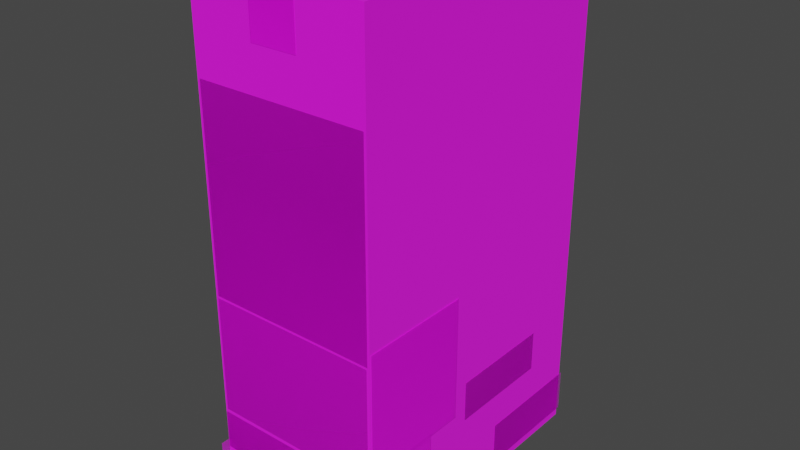 # Source: SM_3D_KotakSusu_Good.blend  (saved by Blender 3.6.11; exported with 4.5.12 LTS)
import bpy
from mathutils import Matrix  # noqa: F401  (used for matrix-valued properties, if any)

bpy.ops.wm.read_factory_settings(use_empty=True)
scene = bpy.context.scene
scene.name = 'Scene'

# ---- collections
col_collection = bpy.data.collections.new('Collection'); scene.collection.children.link(col_collection)
col_vanila_behind = bpy.data.collections.new('Vanila Behind'); scene.collection.children.link(col_vanila_behind)
col_vanila_nutrition = bpy.data.collections.new('Vanila Nutrition '); scene.collection.children.link(col_vanila_nutrition)
col_vanila_komposisi = bpy.data.collections.new('Vanila Komposisi'); scene.collection.children.link(col_vanila_komposisi)
col_vanila_front = bpy.data.collections.new('Vanila Front'); scene.collection.children.link(col_vanila_front)
col_all_up = bpy.data.collections.new('All Up'); scene.collection.children.link(col_all_up)
col_cokelat_front = bpy.data.collections.new('Cokelat Front'); scene.collection.children.link(col_cokelat_front)
col_cokelat_natrium = bpy.data.collections.new('Cokelat Natrium'); scene.collection.children.link(col_cokelat_natrium)
col_cokelat_behind = bpy.data.collections.new('Cokelat Behind'); scene.collection.children.link(col_cokelat_behind)
col_cokelat_komposisi = bpy.data.collections.new('Cokelat Komposisi'); scene.collection.children.link(col_cokelat_komposisi)
col_stroberi_front = bpy.data.collections.new('Stroberi Front'); scene.collection.children.link(col_stroberi_front)
col_stroberi_nutrition = bpy.data.collections.new('Stroberi Nutrition'); scene.collection.children.link(col_stroberi_nutrition)
col_stroberi_behind = bpy.data.collections.new('Stroberi Behind'); scene.collection.children.link(col_stroberi_behind)
col_stroberi_komposisi = bpy.data.collections.new('Stroberi Komposisi'); scene.collection.children.link(col_stroberi_komposisi)

# ---- images (referenced by path relative to the original .blend; pixels are not part of the script)
import os
ASSET_DIR = os.environ.get("B2B_ASSET_DIR", "")  # directory of the original .blend (textures are referenced by path, not embedded)
HERE = os.path.dirname(os.path.abspath(__file__))  # packed textures are extracted next to this script under _unpacked/

def load_image(name, relpath, width, height, colorspace="sRGB"):
    """Load a texture the original file referenced (path relative to the .blend, or extracted next to this script)."""
    p = next((c for c in (os.path.join(HERE, relpath), os.path.join(ASSET_DIR, relpath)) if relpath and os.path.exists(c)), "")
    if p:
        img = bpy.data.images.load(p, check_existing=True)
        img.name = name
    else:  # same state as the original file: an image datablock whose file is absent (Cycles renders it pink)
        img = bpy.data.images.new(name, width, height)
        img.source = "FILE"
        img.filepath = "//" + (relpath or name)
    img.colorspace_settings.name = colorspace
    return img
img_t_3d_basestroberiall_kids_png = load_image('T_3D_BaseStroberiAll_Kids.png', 'T_3D_BaseStroberiAll_Kids.png', 1024, 1024, 'sRGB')
img_t_3d_frontandback_png = load_image('T_3D_FrontAndBack.png', 'T_3D_FrontAndBack.png', 1024, 1024, 'sRGB')
img_t_3d_nutritionsfacts_right_png = load_image('T_3D_NutritionsFacts_Right.png', 'T_3D_NutritionsFacts_Right.png', 1024, 1024, 'sRGB')
img_t_3d_komposisi_left_png = load_image('T_3D_Komposisi_Left.png', 'T_3D_Komposisi_Left.png', 1024, 1024, 'sRGB')
img_t_3d_upside_png = load_image('T_3D_UpSide.png', 'T_3D_UpSide.png', 1024, 1024, 'sRGB')

# ---- materials (node trees are filled in below, after node groups)
mat_vanila_115_ml = bpy.data.materials.new('Vanila 115 ml')
mat_vanila_115_ml.use_transparent_shadow = False
mat_t_3d_frontandback = bpy.data.materials.new('T_3D_FrontAndBack')
mat_t_3d_frontandback.surface_render_method = 'BLENDED'
mat_t_3d_frontandback.blend_method = 'BLEND'
mat_t_3d_nutritionsfacts_right = bpy.data.materials.new('T_3D_NutritionsFacts_Right')
mat_t_3d_nutritionsfacts_right.surface_render_method = 'BLENDED'
mat_t_3d_nutritionsfacts_right.blend_method = 'BLEND'
mat_logo_recycle_good = bpy.data.materials.new('Logo Recycle Good')
mat_logo_recycle_good.surface_render_method = 'BLENDED'
mat_logo_recycle_good.blend_method = 'BLEND'
mat_vanila_barcode_good = bpy.data.materials.new('Vanila Barcode Good')
mat_vanila_barcode_good.surface_render_method = 'BLENDED'
mat_vanila_barcode_good.blend_method = 'BLEND'
mat_vanila_komposisi_all_good = bpy.data.materials.new('Vanila Komposisi All Good')
mat_vanila_komposisi_all_good.surface_render_method = 'BLENDED'
mat_vanila_komposisi_all_good.blend_method = 'BLEND'
mat_vanila_layanan_konsumen_good = bpy.data.materials.new('Vanila Layanan Konsumen Good')
mat_vanila_layanan_konsumen_good.surface_render_method = 'BLENDED'
mat_vanila_layanan_konsumen_good.blend_method = 'BLEND'
mat_t_3d_upside = bpy.data.materials.new('T_3D_UpSide')
mat_t_3d_upside.surface_render_method = 'BLENDED'
mat_t_3d_upside.blend_method = 'BLEND'

# ---- material node trees
mat_vanila_115_ml.use_nodes = True; mat_vanila_115_ml.node_tree.nodes.clear()
_N = mat_vanila_115_ml.node_tree.nodes; _L = mat_vanila_115_ml.node_tree.links
n0 = _N.new('ShaderNodeBsdfPrincipled'); n0.name = 'Principled BSDF'; n0.location = (10, 300)
n0.inputs[2].default_value = 1.0
n0.inputs[3].default_value = 1.45
n0.inputs[27].default_value = (0.0, 0.0, 0.0, 1.0)
n1 = _N.new('ShaderNodeOutputMaterial'); n1.name = 'Material Output'; n1.location = (300, 300)
n2 = _N.new('ShaderNodeTexImage'); n2.name = 'Image Texture'; n2.location = (-414, 221)
n2.image = img_t_3d_basestroberiall_kids_png
_L.new(n0.outputs[0], n1.inputs[0])
_L.new(n2.outputs[0], n0.inputs[0])
n1.is_active_output = True
mat_t_3d_frontandback.use_nodes = True; mat_t_3d_frontandback.node_tree.nodes.clear()
_N = mat_t_3d_frontandback.node_tree.nodes; _L = mat_t_3d_frontandback.node_tree.links
n0 = _N.new('ShaderNodeOutputMaterial'); n0.name = 'Material Output'; n0.location = (300, 300)
n1 = _N.new('ShaderNodeTexImage'); n1.name = 'Image Texture'; n1.location = (-200, 300)
n1.image = img_t_3d_frontandback_png
n1.extension = 'CLIP'
n2 = _N.new('ShaderNodeBsdfPrincipled'); n2.name = 'Principled BSDF'; n2.location = (0, 300)
n2.distribution = 'GGX'
n2.subsurface_method = 'RANDOM_WALK_SKIN'
n2.inputs[3].default_value = 1.45
n2.inputs[27].default_value = (0.0, 0.0, 0.0, 1.0)
n2.inputs[28].default_value = 1.0
_L.new(n1.outputs[0], n2.inputs[0])
_L.new(n1.outputs[1], n2.inputs[4])
_L.new(n2.outputs[0], n0.inputs[0])
n0.is_active_output = True
mat_t_3d_nutritionsfacts_right.use_nodes = True; mat_t_3d_nutritionsfacts_right.node_tree.nodes.clear()
_N = mat_t_3d_nutritionsfacts_right.node_tree.nodes; _L = mat_t_3d_nutritionsfacts_right.node_tree.links
n0 = _N.new('ShaderNodeOutputMaterial'); n0.name = 'Material Output'; n0.location = (190, 228)
n1 = _N.new('ShaderNodeBsdfPrincipled'); n1.name = 'Principled BSDF'; n1.location = (-110, 228)
n1.distribution = 'GGX'
n1.subsurface_method = 'RANDOM_WALK_SKIN'
n1.inputs[3].default_value = 1.45
n1.inputs[27].default_value = (0.0, 0.0, 0.0, 1.0)
n1.inputs[28].default_value = 1.0
n2 = _N.new('ShaderNodeTexImage'); n2.name = 'Image Texture'; n2.location = (-481, 194)
n2.image = img_t_3d_nutritionsfacts_right_png
n2.extension = 'CLIP'
_L.new(n2.outputs[0], n1.inputs[0])
_L.new(n2.outputs[1], n1.inputs[4])
_L.new(n1.outputs[0], n0.inputs[0])
n0.is_active_output = True
mat_logo_recycle_good.use_nodes = True; mat_logo_recycle_good.node_tree.nodes.clear()
_N = mat_logo_recycle_good.node_tree.nodes; _L = mat_logo_recycle_good.node_tree.links
n0 = _N.new('ShaderNodeOutputMaterial'); n0.name = 'Material Output'; n0.location = (300, 300)
n1 = _N.new('ShaderNodeBsdfPrincipled'); n1.name = 'Principled BSDF'; n1.location = (0, 300)
n1.distribution = 'GGX'
n1.subsurface_method = 'RANDOM_WALK_SKIN'
n1.inputs[3].default_value = 1.45
n1.inputs[27].default_value = (0.0, 0.0, 0.0, 1.0)
n1.inputs[28].default_value = 1.0
n2 = _N.new('ShaderNodeTexImage'); n2.name = 'Image Texture'; n2.location = (-352, 188)
n2.image = img_t_3d_komposisi_left_png
n2.extension = 'CLIP'
_L.new(n2.outputs[0], n1.inputs[0])
_L.new(n2.outputs[1], n1.inputs[4])
_L.new(n1.outputs[0], n0.inputs[0])
n0.is_active_output = True
mat_vanila_barcode_good.use_nodes = True; mat_vanila_barcode_good.node_tree.nodes.clear()
_N = mat_vanila_barcode_good.node_tree.nodes; _L = mat_vanila_barcode_good.node_tree.links
n0 = _N.new('ShaderNodeOutputMaterial'); n0.name = 'Material Output'; n0.location = (298, 289)
n1 = _N.new('ShaderNodeBsdfPrincipled'); n1.name = 'Principled BSDF'; n1.location = (-2, 289)
n1.distribution = 'GGX'
n1.subsurface_method = 'RANDOM_WALK_SKIN'
n1.inputs[3].default_value = 1.45
n1.inputs[27].default_value = (0.0, 0.0, 0.0, 1.0)
n1.inputs[28].default_value = 1.0
n2 = _N.new('ShaderNodeTexImage'); n2.name = 'Image Texture'; n2.location = (-464, 181)
n2.image = img_t_3d_komposisi_left_png
n2.extension = 'CLIP'
_L.new(n2.outputs[0], n1.inputs[0])
_L.new(n2.outputs[1], n1.inputs[4])
_L.new(n1.outputs[0], n0.inputs[0])
n0.is_active_output = True
mat_vanila_komposisi_all_good.use_nodes = True; mat_vanila_komposisi_all_good.node_tree.nodes.clear()
_N = mat_vanila_komposisi_all_good.node_tree.nodes; _L = mat_vanila_komposisi_all_good.node_tree.links
n0 = _N.new('ShaderNodeOutputMaterial'); n0.name = 'Material Output'; n0.location = (300, 300)
n1 = _N.new('ShaderNodeBsdfPrincipled'); n1.name = 'Principled BSDF'; n1.location = (0, 300)
n1.distribution = 'GGX'
n1.subsurface_method = 'RANDOM_WALK_SKIN'
n1.inputs[3].default_value = 1.45
n1.inputs[27].default_value = (0.0, 0.0, 0.0, 1.0)
n1.inputs[28].default_value = 1.0
n2 = _N.new('ShaderNodeTexImage'); n2.name = 'Image Texture'; n2.location = (-420, 162)
n2.image = img_t_3d_komposisi_left_png
n2.extension = 'CLIP'
_L.new(n2.outputs[0], n1.inputs[0])
_L.new(n2.outputs[1], n1.inputs[4])
_L.new(n1.outputs[0], n0.inputs[0])
n0.is_active_output = True
mat_vanila_layanan_konsumen_good.use_nodes = True; mat_vanila_layanan_konsumen_good.node_tree.nodes.clear()
_N = mat_vanila_layanan_konsumen_good.node_tree.nodes; _L = mat_vanila_layanan_konsumen_good.node_tree.links
n0 = _N.new('ShaderNodeOutputMaterial'); n0.name = 'Material Output'; n0.location = (300, 300)
n1 = _N.new('ShaderNodeBsdfPrincipled'); n1.name = 'Principled BSDF'; n1.location = (0, 300)
n1.distribution = 'GGX'
n1.subsurface_method = 'RANDOM_WALK_SKIN'
n1.inputs[3].default_value = 1.45
n1.inputs[27].default_value = (0.0, 0.0, 0.0, 1.0)
n1.inputs[28].default_value = 1.0
n2 = _N.new('ShaderNodeTexImage'); n2.name = 'Image Texture'; n2.location = (-337, 197)
n2.image = img_t_3d_komposisi_left_png
n2.extension = 'CLIP'
_L.new(n2.outputs[0], n1.inputs[0])
_L.new(n2.outputs[1], n1.inputs[4])
_L.new(n1.outputs[0], n0.inputs[0])
n0.is_active_output = True
mat_t_3d_upside.use_nodes = True; mat_t_3d_upside.node_tree.nodes.clear()
_N = mat_t_3d_upside.node_tree.nodes; _L = mat_t_3d_upside.node_tree.links
n0 = _N.new('ShaderNodeOutputMaterial'); n0.name = 'Material Output'; n0.location = (300, 300)
n1 = _N.new('ShaderNodeTexImage'); n1.name = 'Image Texture'; n1.location = (-200, 300)
n1.image = img_t_3d_upside_png
n1.extension = 'CLIP'
n2 = _N.new('ShaderNodeBsdfPrincipled'); n2.name = 'Principled BSDF'; n2.location = (0, 300)
n2.distribution = 'GGX'
n2.subsurface_method = 'RANDOM_WALK_SKIN'
n2.inputs[3].default_value = 1.45
n2.inputs[27].default_value = (0.0, 0.0, 0.0, 1.0)
n2.inputs[28].default_value = 1.0
_L.new(n1.outputs[0], n2.inputs[0])
_L.new(n1.outputs[1], n2.inputs[4])
_L.new(n2.outputs[0], n0.inputs[0])
n0.is_active_output = True

# ---- world
world_world = bpy.data.worlds.new('World'); scene.world = world_world
world_world.use_nodes = True; world_world.node_tree.nodes.clear()
_N = world_world.node_tree.nodes; _L = world_world.node_tree.links
n0 = _N.new('ShaderNodeOutputWorld'); n0.name = 'World Output'; n0.location = (300, 300)
n1 = _N.new('ShaderNodeBackground'); n1.name = 'Background'; n1.location = (10, 300)
n1.inputs[0].default_value = (0.05088, 0.05088, 0.05088, 1.0)
_L.new(n1.outputs[0], n0.inputs[0])
n0.is_active_output = True
world_world.color = (0.05088, 0.05088, 0.05088)
world_world.use_sun_shadow = False
world_world.sun_shadow_jitter_overblur = 0.0

# ---- meshes
me_susu_115ml = bpy.data.meshes.new('Susu 115ml')
me_susu_115ml.from_pydata([(1.0, 1.0, 1.0), (1.0, 1.0, -1.0), (1.0, -1.0, 1.0), (1.0, -1.0, -1.0), (-1.0, 1.0, 1.0), (-1.0, 1.0, -1.0), (-1.0, -1.0, 1.0), (-1.0, -1.0, -1.0)], [], [(0, 4, 6, 2), (3, 2, 6, 7), (7, 6, 4, 5), (5, 1, 3, 7), (1, 0, 2, 3), (5, 4, 0, 1)])
_uv = me_susu_115ml.uv_layers.new(name='UVMap')
_uv.uv.foreach_set('vector', [0.9339, 0.6152, 0.9343, 0.853, 0.7795, 0.853, 0.779, 0.6152, 0.7124, 0.1325, 0.7125, 0.8519, 0.616, 0.8529, 0.616, 0.1312, 0.3853, 0.133, 0.3853, 0.8578, 0.2307, 0.8584, 0.2302, 0.1334, 0.9343, 0.134, 0.9343, 0.3745, 0.7798, 0.373, 0.7798, 0.1325, 0.163, 0.1333, 0.1627, 0.8544, 0.008048, 0.8553, 0.00865, 0.1327, 0.5486, 0.1288, 0.5486, 0.8518, 0.452, 0.8512, 0.4522, 0.1289])
me_susu_115ml.materials.append(mat_vanila_115_ml)
me_susu_115ml.use_mirror_vertex_groups = False
me_susu_115ml.update()
me_t_3d_frontandback_003 = bpy.data.meshes.new('T_3D_FrontAndBack.003')
me_t_3d_frontandback_003.from_pydata([(-1.508, -0.904, 1.558e-08), (0.4263, -0.904, 7.006e-09), (-1.508, 1.132, -2.971e-08), (0.4263, 1.132, -3.828e-08)], [], [(0, 1, 3, 2)])
_uv = me_t_3d_frontandback_003.uv_layers.new(name='UVMap')
_uv.uv.foreach_set('vector', [0.03319, 0.1254, 0.1136, 0.1254, 0.1136, 0.3537, 0.03319, 0.3537])
me_t_3d_frontandback_003.materials.append(mat_t_3d_frontandback)
me_t_3d_frontandback_003.update()
me_t_3d_frontandback_001 = bpy.data.meshes.new('T_3D_FrontAndBack.001')
me_t_3d_frontandback_001.from_pydata([(-1.333, -0.5, 0.0), (1.333, -0.5, 0.0), (-1.333, 0.5, 0.0), (1.333, 0.5, 0.0)], [], [(0, 1, 3, 2)])
_uv = me_t_3d_frontandback_001.uv_layers.new(name='UVMap')
_uv.uv.foreach_set('vector', [0.7923, 0.7715, 0.9521, 0.7715, 0.9521, 0.9224, 0.7923, 0.9224])
me_t_3d_frontandback_001.materials.append(mat_t_3d_frontandback)
me_t_3d_frontandback_001.update()
me_t_3d_frontandback_002 = bpy.data.meshes.new('T_3D_FrontAndBack.002')
me_t_3d_frontandback_002.from_pydata([(-1.333, -0.5, 0.0), (1.333, -0.5, 0.0), (-1.333, 0.5, 0.0), (1.333, 0.5, 0.0)], [], [(0, 1, 3, 2)])
_uv = me_t_3d_frontandback_002.uv_layers.new(name='UVMap')
_uv.uv.foreach_set('vector', [0.7888, 0.5993, 0.9486, 0.5993, 0.9486, 0.7501, 0.7888, 0.7501])
me_t_3d_frontandback_002.materials.append(mat_t_3d_frontandback)
me_t_3d_frontandback_002.update()
me_t_3d_frontandback_004 = bpy.data.meshes.new('T_3D_FrontAndBack.004')
me_t_3d_frontandback_004.from_pydata([(-1.841, -1.286, 1.595e-07), (0.6091, -1.286, 1.722e-07), (-1.841, 1.152, 7.578e-08), (0.6091, 1.152, 8.841e-08)], [], [(0, 1, 3, 2)])
_uv = me_t_3d_frontandback_004.uv_layers.new(name='UVMap')
_uv.uv.foreach_set('vector', [0.3029, 0.1328, 0.3811, 0.1375, 0.3807, 0.3462, 0.3025, 0.3416])
me_t_3d_frontandback_004.materials.append(mat_t_3d_frontandback)
me_t_3d_frontandback_004.update()
me_t_3d_nutritionsfacts_right = bpy.data.meshes.new('T_3D_NutritionsFacts_Right')
me_t_3d_nutritionsfacts_right.from_pydata([(-1.409, -0.5972, -9.003e-10), (1.274, -0.5972, 1.575e-09), (-1.409, 0.4984, -1.097e-08), (1.274, 0.4984, -8.497e-09)], [], [(0, 1, 3, 2)])
_uv = me_t_3d_nutritionsfacts_right.uv_layers.new(name='UVMap')
_uv.uv.foreach_set('vector', [0.09555, 0.1295, 0.2207, 0.1295, 0.2207, 0.8635, 0.09555, 0.8635])
me_t_3d_nutritionsfacts_right.materials.append(mat_t_3d_nutritionsfacts_right)
me_t_3d_nutritionsfacts_right.update()
me_logo_recycle_good = bpy.data.meshes.new('Logo Recycle Good')
me_logo_recycle_good.from_pydata([(-0.5109, -0.5, 0.0), (0.5109, -0.5, 0.0), (-0.5109, 0.5, 0.0), (0.5109, 0.5, 0.0)], [], [(0, 1, 3, 2)])
_uv = me_logo_recycle_good.uv_layers.new(name='UVMap')
_uv.uv.foreach_set('vector', [0.3938, 0.01101, 0.4927, 0.01101, 0.4927, 0.2482, 0.3938, 0.2482])
me_logo_recycle_good.materials.append(mat_logo_recycle_good)
me_logo_recycle_good.update()
me_vanila_barcode_good = bpy.data.meshes.new('Vanila Barcode Good')
me_vanila_barcode_good.from_pydata([(-1.043, -0.5212, 9.248e-10), (1.067, -0.5212, 9.248e-10), (-1.043, 0.4788, 9.248e-10), (1.067, 0.4788, 9.248e-10)], [], [(0, 1, 3, 2)])
_uv = me_vanila_barcode_good.uv_layers.new(name='UVMap')
_uv.uv.foreach_set('vector', [0.8638, 0.4023, 0.9786, 0.4023, 0.9786, 0.5435, 0.8638, 0.5435])
me_vanila_barcode_good.materials.append(mat_vanila_barcode_good)
me_vanila_barcode_good.update()
me_vanila_komposisi_all_good = bpy.data.meshes.new('Vanila Komposisi All Good')
me_vanila_komposisi_all_good.from_pydata([(-0.4248, -0.4924, -3.315e-10), (0.4337, -0.4924, -3.315e-10), (-0.4248, 0.5, 0.0), (0.4337, 0.5, 0.0)], [], [(0, 1, 3, 2)])
_uv = me_vanila_komposisi_all_good.uv_layers.new(name='UVMap')
_uv.uv.foreach_set('vector', [0.005611, 0.2702, 0.1222, 0.2702, 0.1222, 0.6298, 0.005611, 0.6298])
me_vanila_komposisi_all_good.materials.append(mat_vanila_komposisi_all_good)
me_vanila_komposisi_all_good.update()
me_vanila_layanan_konsumen_good = bpy.data.meshes.new('Vanila Layanan Konsumen Good')
me_vanila_layanan_konsumen_good.from_pydata([(-0.7061, -0.4756, -1.067e-09), (0.7096, -0.4756, -1.067e-09), (-0.7061, 0.5, 0.0), (0.7096, 0.5, 0.0)], [], [(0, 1, 3, 2)])
_uv = me_vanila_layanan_konsumen_good.uv_layers.new(name='UVMap')
_uv.uv.foreach_set('vector', [0.8637, 0.7732, 0.9782, 0.7732, 0.9782, 0.9842, 0.8637, 0.9842])
me_vanila_layanan_konsumen_good.materials.append(mat_vanila_layanan_konsumen_good)
me_vanila_layanan_konsumen_good.update()
me_t_3d_frontandback = bpy.data.meshes.new('T_3D_FrontAndBack')
me_t_3d_frontandback.from_pydata([(-1.333, -0.5, 0.0), (1.333, -0.5, 0.0), (-1.333, 0.5, 0.0), (1.333, 0.5, 0.0)], [], [(0, 1, 3, 2)])
_uv = me_t_3d_frontandback.uv_layers.new(name='UVMap')
_uv.uv.foreach_set('vector', [0.328, 0.7118, 0.4901, 0.7118, 0.4901, 0.8739, 0.328, 0.8739])
me_t_3d_frontandback.materials.append(mat_t_3d_frontandback)
me_t_3d_frontandback.update()
me_t_3d_frontandback_005 = bpy.data.meshes.new('T_3D_FrontAndBack.005')
me_t_3d_frontandback_005.from_pydata([(-1.333, -0.5, 0.0), (1.333, -0.5, 0.0), (-1.333, 0.5, 0.0), (1.333, 0.5, 0.0)], [], [(0, 1, 3, 2)])
_uv = me_t_3d_frontandback_005.uv_layers.new(name='UVMap')
_uv.uv.foreach_set('vector', [0.3253, 0.5508, 0.4874, 0.5508, 0.4874, 0.7129, 0.3253, 0.7129])
me_t_3d_frontandback_005.materials.append(mat_t_3d_frontandback)
me_t_3d_frontandback_005.update()
me_t_3d_frontandback_006 = bpy.data.meshes.new('T_3D_FrontAndBack.006')
me_t_3d_frontandback_006.from_pydata([(-0.6352, -1.045, -2.887e-08), (0.6352, -1.045, 7.655e-08), (-0.6352, 1.045, -7.655e-08), (0.6352, 1.045, 2.887e-08)], [], [(0, 1, 3, 2)])
_uv = me_t_3d_frontandback_006.uv_layers.new(name='UVMap')
_uv.uv.foreach_set('vector', [0.05225, 0.1336, 0.09907, 0.1336, 0.09907, 0.3396, 0.05225, 0.3396])
me_t_3d_frontandback_006.materials.append(mat_t_3d_frontandback)
me_t_3d_frontandback_006.update()
me_t_3d_frontandback_007 = bpy.data.meshes.new('T_3D_FrontAndBack.007')
me_t_3d_frontandback_007.from_pydata([(-1.291, -1.419, 3.7e-08), (1.291, -1.419, 4.333e-08), (-1.291, 1.419, -4.333e-08), (1.291, 1.419, -3.7e-08)], [], [(0, 1, 3, 2)])
_uv = me_t_3d_frontandback_007.uv_layers.new(name='UVMap')
_uv.uv.foreach_set('vector', [0.2987, 0.1158, 0.3845, 0.1158, 0.3845, 0.369, 0.2987, 0.369])
me_t_3d_frontandback_007.materials.append(mat_t_3d_frontandback)
me_t_3d_frontandback_007.update()
me_t_3d_upside = bpy.data.meshes.new('T_3D_UpSide')
me_t_3d_upside.from_pydata([(-1.333, -0.5, 0.0), (1.333, -0.5, 0.0), (-1.333, 0.5, 0.0), (1.333, 0.5, 0.0)], [], [(0, 1, 3, 2)])
_uv = me_t_3d_upside.uv_layers.new(name='UVMap')
_uv.uv.foreach_set('vector', [0.03928, 0.6826, 0.1385, 0.6826, 0.1385, 0.8877, 0.03928, 0.8877])
me_t_3d_upside.materials.append(mat_t_3d_upside)
me_t_3d_upside.update()
me_t_3d_upside_001 = bpy.data.meshes.new('T_3D_UpSide.001')
me_t_3d_upside_001.from_pydata([(-1.333, -0.5, 0.0), (1.333, -0.5, 0.0), (-1.333, 0.5, 0.0), (1.333, 0.5, 0.0)], [], [(0, 1, 3, 2)])
_uv = me_t_3d_upside_001.uv_layers.new(name='UVMap')
_uv.uv.foreach_set('vector', [0.1826, 0.7107, 0.2419, 0.7107, 0.2419, 0.77, 0.1826, 0.77])
me_t_3d_upside_001.materials.append(mat_t_3d_upside)
me_t_3d_upside_001.update()
me_t_3d_upside_002 = bpy.data.meshes.new('T_3D_UpSide.002')
me_t_3d_upside_002.from_pydata([(-1.333, -0.5, 0.0), (1.333, -0.5, 0.0), (-1.333, 0.5, 0.0), (1.333, 0.5, 0.0)], [], [(0, 1, 3, 2)])
_uv = me_t_3d_upside_002.uv_layers.new(name='UVMap')
_uv.uv.foreach_set('vector', [0.1935, 0.2675, 0.2428, 0.2675, 0.2428, 0.3167, 0.1935, 0.3167])
me_t_3d_upside_002.materials.append(mat_t_3d_upside)
me_t_3d_upside_002.update()
me_t_3d_frontandback_009 = bpy.data.meshes.new('T_3D_FrontAndBack.009')
me_t_3d_frontandback_009.from_pydata([(-1.333, -0.5, 0.0), (1.333, -0.5, 0.0), (-1.333, 0.5, 0.0), (1.333, 0.5, 0.0)], [], [(0, 1, 3, 2)])
_uv = me_t_3d_frontandback_009.uv_layers.new(name='UVMap')
_uv.uv.foreach_set('vector', [0.1793, 0.5493, 0.3414, 0.5493, 0.3414, 0.7114, 0.1793, 0.7114])
me_t_3d_frontandback_009.materials.append(mat_t_3d_frontandback)
me_t_3d_frontandback_009.update()
me_t_3d_frontandback_008 = bpy.data.meshes.new('T_3D_FrontAndBack.008')
me_t_3d_frontandback_008.from_pydata([(-1.333, -0.5, 0.0), (1.333, -0.5, 0.0), (-1.333, 0.5, 0.0), (1.333, 0.5, 0.0)], [], [(0, 1, 3, 2)])
_uv = me_t_3d_frontandback_008.uv_layers.new(name='UVMap')
_uv.uv.foreach_set('vector', [0.178, 0.7265, 0.3401, 0.7265, 0.3401, 0.8886, 0.178, 0.8886])
me_t_3d_frontandback_008.materials.append(mat_t_3d_frontandback)
me_t_3d_frontandback_008.update()
me_t_3d_nutritionsfacts_right_001 = bpy.data.meshes.new('T_3D_NutritionsFacts_Right.001')
me_t_3d_nutritionsfacts_right_001.from_pydata([(-1.409, -0.5972, -9.003e-10), (1.274, -0.5972, 1.575e-09), (-1.409, 0.4984, -1.097e-08), (1.274, 0.4984, -8.497e-09)], [], [(0, 1, 3, 2)])
_uv = me_t_3d_nutritionsfacts_right_001.uv_layers.new(name='UVMap')
_uv.uv.foreach_set('vector', [0.6886, 0.1375, 0.8138, 0.1375, 0.8138, 0.8715, 0.6886, 0.8715])
me_t_3d_nutritionsfacts_right_001.materials.append(mat_t_3d_nutritionsfacts_right)
me_t_3d_nutritionsfacts_right_001.update()
me_t_3d_frontandback_010 = bpy.data.meshes.new('T_3D_FrontAndBack.010')
me_t_3d_frontandback_010.from_pydata([(-1.333, -0.5, 0.0), (1.333, -0.5, 0.0), (-1.333, 0.5, 0.0), (1.333, 0.5, 0.0)], [], [(0, 1, 3, 2)])
_uv = me_t_3d_frontandback_010.uv_layers.new(name='UVMap')
_uv.uv.foreach_set('vector', [0.6429, 0.7715, 0.8027, 0.7715, 0.8027, 0.9224, 0.6429, 0.9224])
me_t_3d_frontandback_010.materials.append(mat_t_3d_frontandback)
me_t_3d_frontandback_010.update()
me_t_3d_frontandback_011 = bpy.data.meshes.new('T_3D_FrontAndBack.011')
me_t_3d_frontandback_011.from_pydata([(-1.333, -0.5, 0.0), (1.333, -0.5, 0.0), (-1.333, 0.5, 0.0), (1.333, 0.5, 0.0)], [], [(0, 1, 3, 2)])
_uv = me_t_3d_frontandback_011.uv_layers.new(name='UVMap')
_uv.uv.foreach_set('vector', [0.6438, 0.5993, 0.8037, 0.5993, 0.8037, 0.7501, 0.6438, 0.7501])
me_t_3d_frontandback_011.materials.append(mat_t_3d_frontandback)
me_t_3d_frontandback_011.update()
me_vanila_barcode_good_001 = bpy.data.meshes.new('Vanila Barcode Good.001')
me_vanila_barcode_good_001.from_pydata([(-1.043, -0.5212, 9.248e-10), (1.067, -0.5212, 9.248e-10), (-1.043, 0.4788, 9.248e-10), (1.067, 0.4788, 9.248e-10)], [], [(0, 1, 3, 2)])
_uv = me_vanila_barcode_good_001.uv_layers.new(name='UVMap')
_uv.uv.foreach_set('vector', [0.7422, 0.4023, 0.857, 0.4023, 0.857, 0.5435, 0.7422, 0.5435])
me_vanila_barcode_good_001.materials.append(mat_vanila_barcode_good)
me_vanila_barcode_good_001.update()
me_vanila_komposisi_all_good_001 = bpy.data.meshes.new('Vanila Komposisi All Good.001')
me_vanila_komposisi_all_good_001.from_pydata([(-0.4248, -0.4924, -3.315e-10), (0.4337, -0.4924, -3.315e-10), (-0.4248, 0.5, 0.0), (0.4337, 0.5, 0.0)], [], [(0, 1, 3, 2)])
_uv = me_vanila_komposisi_all_good_001.uv_layers.new(name='UVMap')
_uv.uv.foreach_set('vector', [0.498, 0.6313, 0.6145, 0.6313, 0.6145, 0.9909, 0.498, 0.9909])
me_vanila_komposisi_all_good_001.materials.append(mat_vanila_komposisi_all_good)
me_vanila_komposisi_all_good_001.update()
me_vanila_layanan_konsumen_good_001 = bpy.data.meshes.new('Vanila Layanan Konsumen Good.001')
me_vanila_layanan_konsumen_good_001.from_pydata([(-0.7061, -0.4756, -1.067e-09), (0.7096, -0.4756, -1.067e-09), (-0.7061, 0.5, 0.0), (0.7096, 0.5, 0.0)], [], [(0, 1, 3, 2)])
_uv = me_vanila_layanan_konsumen_good_001.uv_layers.new(name='UVMap')
_uv.uv.foreach_set('vector', [0.8649, 0.02624, 0.9794, 0.02624, 0.9794, 0.2372, 0.8649, 0.2372])
me_vanila_layanan_konsumen_good_001.materials.append(mat_vanila_layanan_konsumen_good)
me_vanila_layanan_konsumen_good_001.update()
me_t_3d_frontandback_012 = bpy.data.meshes.new('T_3D_FrontAndBack.012')
me_t_3d_frontandback_012.from_pydata([(-1.333, -0.5, 0.0), (1.333, -0.5, 0.0), (-1.333, 0.5, 0.0), (1.333, 0.5, 0.0)], [], [(0, 1, 3, 2)])
_uv = me_t_3d_frontandback_012.uv_layers.new(name='UVMap')
_uv.uv.foreach_set('vector', [0.0321, 0.5493, 0.1942, 0.5493, 0.1942, 0.7114, 0.0321, 0.7114])
me_t_3d_frontandback_012.materials.append(mat_t_3d_frontandback)
me_t_3d_frontandback_012.update()
me_t_3d_frontandback_013 = bpy.data.meshes.new('T_3D_FrontAndBack.013')
me_t_3d_frontandback_013.from_pydata([(-1.333, -0.5, 0.0), (1.333, -0.5, 0.0), (-1.333, 0.5, 0.0), (1.333, 0.5, 0.0)], [], [(0, 1, 3, 2)])
_uv = me_t_3d_frontandback_013.uv_layers.new(name='UVMap')
_uv.uv.foreach_set('vector', [0.03087, 0.7265, 0.193, 0.7265, 0.193, 0.8886, 0.03087, 0.8886])
me_t_3d_frontandback_013.materials.append(mat_t_3d_frontandback)
me_t_3d_frontandback_013.update()
me_t_3d_nutritionsfacts_right_002 = bpy.data.meshes.new('T_3D_NutritionsFacts_Right.002')
me_t_3d_nutritionsfacts_right_002.from_pydata([(-1.409, -0.5972, -9.003e-10), (1.274, -0.5972, 1.575e-09), (-1.409, 0.4984, -1.097e-08), (1.274, 0.4984, -8.497e-09)], [], [(0, 1, 3, 2)])
_uv = me_t_3d_nutritionsfacts_right_002.uv_layers.new(name='UVMap')
_uv.uv.foreach_set('vector', [0.3805, 0.1375, 0.5057, 0.1375, 0.5057, 0.8715, 0.3805, 0.8715])
me_t_3d_nutritionsfacts_right_002.materials.append(mat_t_3d_nutritionsfacts_right)
me_t_3d_nutritionsfacts_right_002.update()
me_t_3d_frontandback_014 = bpy.data.meshes.new('T_3D_FrontAndBack.014')
me_t_3d_frontandback_014.from_pydata([(-1.333, -0.5, 0.0), (1.333, -0.5, 0.0), (-1.333, 0.5, 0.0), (1.333, 0.5, 0.0)], [], [(0, 1, 3, 2)])
_uv = me_t_3d_frontandback_014.uv_layers.new(name='UVMap')
_uv.uv.foreach_set('vector', [0.5123, 0.787, 0.6394, 0.787, 0.6394, 0.9069, 0.5123, 0.9069])
me_t_3d_frontandback_014.materials.append(mat_t_3d_frontandback)
me_t_3d_frontandback_014.update()
me_t_3d_frontandback_015 = bpy.data.meshes.new('T_3D_FrontAndBack.015')
me_t_3d_frontandback_015.from_pydata([(-1.333, -0.5, 0.0), (1.333, -0.5, 0.0), (-1.333, 0.5, 0.0), (1.333, 0.5, 0.0)], [], [(0, 1, 3, 2)])
_uv = me_t_3d_frontandback_015.uv_layers.new(name='UVMap')
_uv.uv.foreach_set('vector', [0.496, 0.5993, 0.6558, 0.5993, 0.6558, 0.7501, 0.496, 0.7501])
me_t_3d_frontandback_015.materials.append(mat_t_3d_frontandback)
me_t_3d_frontandback_015.update()
me_vanila_barcode_good_002 = bpy.data.meshes.new('Vanila Barcode Good.002')
me_vanila_barcode_good_002.from_pydata([(-1.043, -0.5212, 9.248e-10), (1.067, -0.5212, 9.248e-10), (-1.043, 0.4788, 9.248e-10), (1.067, 0.4788, 9.248e-10)], [], [(0, 1, 3, 2)])
_uv = me_vanila_barcode_good_002.uv_layers.new(name='UVMap')
_uv.uv.foreach_set('vector', [0.62, 0.06247, 0.7348, 0.06247, 0.7348, 0.2037, 0.62, 0.2037])
me_vanila_barcode_good_002.materials.append(mat_vanila_barcode_good)
me_vanila_barcode_good_002.update()
me_vanila_komposisi_all_good_002 = bpy.data.meshes.new('Vanila Komposisi All Good.002')
me_vanila_komposisi_all_good_002.from_pydata([(-0.4248, -0.4924, -3.315e-10), (0.4337, -0.4924, -3.315e-10), (-0.4248, 0.5, 0.0), (0.4337, 0.5, 0.0)], [], [(0, 1, 3, 2)])
_uv = me_vanila_komposisi_all_good_002.uv_layers.new(name='UVMap')
_uv.uv.foreach_set('vector', [0.005301, 0.6288, 0.1219, 0.6288, 0.1219, 0.9885, 0.005301, 0.9885])
me_vanila_komposisi_all_good_002.materials.append(mat_vanila_komposisi_all_good)
me_vanila_komposisi_all_good_002.update()
me_vanila_layanan_konsumen_good_002 = bpy.data.meshes.new('Vanila Layanan Konsumen Good.002')
me_vanila_layanan_konsumen_good_002.from_pydata([(-0.7061, -0.4756, -1.067e-09), (0.7096, -0.4756, -1.067e-09), (-0.7061, 0.5, 0.0), (0.7096, 0.5, 0.0)], [], [(0, 1, 3, 2)])
_uv = me_vanila_layanan_konsumen_good_002.uv_layers.new(name='UVMap')
_uv.uv.foreach_set('vector', [0.8641, 0.02604, 0.9786, 0.02604, 0.9786, 0.237, 0.8641, 0.237])
me_vanila_layanan_konsumen_good_002.materials.append(mat_vanila_layanan_konsumen_good)
me_vanila_layanan_konsumen_good_002.update()

# ---- objects
ob_susu_115ml = bpy.data.objects.new('Susu 115ml', me_susu_115ml)
ob_empty = bpy.data.objects.new('Empty', None)
ob_empty_001 = bpy.data.objects.new('Empty.001', None)
ob_empty_002 = bpy.data.objects.new('Empty.002', None)
ob_t_3d_logohalal_back = bpy.data.objects.new('T_3D_LogoHalal_Back', me_t_3d_frontandback_003)
ob_t_3d_rasavanila_good_back = bpy.data.objects.new('T_3D_RasaVanila_Good_Back', me_t_3d_frontandback_001)
ob_t_3d_netto115ml_good_back = bpy.data.objects.new('T_3D_Netto115ml_Good_Back', me_t_3d_frontandback_002)
ob_t_3d_logopilihan_good_back = bpy.data.objects.new('T_3D_LogoPilihan_Good_Back', me_t_3d_frontandback_004)
ob_t_3d_nutritions_good_right = bpy.data.objects.new('T_3D_Nutritions_Good_Right', me_t_3d_nutritionsfacts_right)
ob_t_3d_logorecycle_good_left = bpy.data.objects.new('T_3D_LogoRecycle_Good_Left', me_logo_recycle_good)
ob_t_3d_barcode_good_left = bpy.data.objects.new('T_3D_Barcode_Good_Left', me_vanila_barcode_good)
ob_t_3d_komposisiall_good_left = bpy.data.objects.new('T_3D_KomposisiAll_Good_Left', me_vanila_komposisi_all_good)
ob_t_3d_contact_good_left = bpy.data.objects.new('T_3D_Contact_Good_Left', me_vanila_layanan_konsumen_good)
ob_t_3d_rasavanila_good_front = bpy.data.objects.new('T_3D_RasaVanila_Good_Front', me_t_3d_frontandback)
ob_t_3d_netto115ml_good_front = bpy.data.objects.new('T_3D_Netto115ml_Good_Front', me_t_3d_frontandback_005)
ob_t_3d_logohalal_good_front = bpy.data.objects.new('T_3D_LogoHalal_Good_Front', me_t_3d_frontandback_006)
ob_t_3d_logopilihan_good_front = bpy.data.objects.new('T_3D_LogoPilihan_Good_Front', me_t_3d_frontandback_007)
ob_t_3d_seal_good_up = bpy.data.objects.new('T_3D_Seal_Good_Up', me_t_3d_upside)
ob_t_3d_kodeprod_good_up = bpy.data.objects.new('T_3D_KodeProd_Good_Up', me_t_3d_upside_001)
ob_t_3d_exp_good_up = bpy.data.objects.new('T_3D_Exp_Good_Up', me_t_3d_upside_002)
ob_t_3d_netto115ml_good_front_001 = bpy.data.objects.new('T_3D_Netto115ml_Good_Front.001', me_t_3d_frontandback_009)
ob_t_3d_rasavanila_good_front_001 = bpy.data.objects.new('T_3D_RasaVanila_Good_Front.001', me_t_3d_frontandback_008)
ob_t_3d_nutritions_good_right_001 = bpy.data.objects.new('T_3D_Nutritions_Good_Right.001', me_t_3d_nutritionsfacts_right_001)
ob_t_3d_rasavanila_good_back_001 = bpy.data.objects.new('T_3D_RasaVanila_Good_Back.001', me_t_3d_frontandback_010)
ob_t_3d_netto115ml_good_back_001 = bpy.data.objects.new('T_3D_Netto115ml_Good_Back.001', me_t_3d_frontandback_011)
ob_t_3d_barcode_good_left_001 = bpy.data.objects.new('T_3D_Barcode_Good_Left.001', me_vanila_barcode_good_001)
ob_t_3d_komposisiall_good_left_001 = bpy.data.objects.new('T_3D_KomposisiAll_Good_Left.001', me_vanila_komposisi_all_good_001)
ob_t_3d_contact_good_left_001 = bpy.data.objects.new('T_3D_Contact_Good_Left.001', me_vanila_layanan_konsumen_good_001)
ob_t_3d_netto115ml_good_front_002 = bpy.data.objects.new('T_3D_Netto115ml_Good_Front.002', me_t_3d_frontandback_012)
ob_t_3d_rasavanila_good_front_002 = bpy.data.objects.new('T_3D_RasaVanila_Good_Front.002', me_t_3d_frontandback_013)
ob_t_3d_nutritions_good_right_002 = bpy.data.objects.new('T_3D_Nutritions_Good_Right.002', me_t_3d_nutritionsfacts_right_002)
ob_t_3d_rasavanila_good_back_002 = bpy.data.objects.new('T_3D_RasaVanila_Good_Back.002', me_t_3d_frontandback_014)
ob_t_3d_netto115ml_good_back_002 = bpy.data.objects.new('T_3D_Netto115ml_Good_Back.002', me_t_3d_frontandback_015)
ob_t_3d_barcode_good_left_002 = bpy.data.objects.new('T_3D_Barcode_Good_Left.002', me_vanila_barcode_good_002)
ob_t_3d_komposisiall_good_left_002 = bpy.data.objects.new('T_3D_KomposisiAll_Good_Left.002', me_vanila_komposisi_all_good_002)
ob_t_3d_contact_good_left_002 = bpy.data.objects.new('T_3D_Contact_Good_Left.002', me_vanila_layanan_konsumen_good_002)

# ---- transforms, parenting, visibility, modifiers, constraints
ob_susu_115ml.location = (0.005469, 0.0, 0.02735)
ob_susu_115ml.scale = (0.6393, 1.051, 1.812)
ob_empty.location = (-0.6572, -0.03793, 0.419)
ob_empty.rotation_euler = (1.571, -0.0, 4.712)
ob_empty.empty_display_type = 'IMAGE'
ob_empty.empty_display_size = 5.0
ob_empty.use_empty_image_alpha = True
ob_empty.color = (1.0, 1.0, 1.0, 0.7559)
ob_empty_001.location = (1.039, -0.08471, 0.6029)
ob_empty_001.rotation_euler = (1.571, -0.0, 1.571)
ob_empty_001.empty_display_type = 'IMAGE'
ob_empty_001.empty_display_size = 5.0
ob_empty_001.use_empty_image_alpha = True
ob_empty_001.color = (1.0, 1.0, 1.0, 0.3858)
ob_empty_002.location = (0.02255, 1.247, 0.5034)
ob_empty_002.rotation_euler = (1.571, 0.0, 3.142)
ob_empty_002.empty_display_type = 'IMAGE'
ob_empty_002.empty_display_size = 5.0
ob_empty_002.use_empty_image_alpha = True
ob_empty_002.color = (1.0, 1.0, 1.0, 0.3701)
ob_t_3d_logohalal_back.location = (-0.6378, 0.5173, -1.405)
ob_t_3d_logohalal_back.rotation_euler = (1.571, -4.371e-08, 4.712)
ob_t_3d_logohalal_back.scale = (0.355, 0.355, 0.355)
ob_t_3d_rasavanila_good_back.location = (-0.6378, -0.3141, -0.9771)
ob_t_3d_rasavanila_good_back.rotation_euler = (1.571, -4.371e-08, 4.712)
ob_t_3d_rasavanila_good_back.scale = (0.355, 0.355, 0.355)
ob_t_3d_netto115ml_good_back.location = (-0.6378, -0.7032, -1.553)
ob_t_3d_netto115ml_good_back.rotation_euler = (1.571, -4.371e-08, 4.712)
ob_t_3d_netto115ml_good_back.scale = (0.3069, 0.3069, 0.3069)
ob_t_3d_logopilihan_good_back.location = (-0.6378, 0.4741, -0.6063)
ob_t_3d_logopilihan_good_back.rotation_euler = (1.571, -4.371e-08, 4.712)
ob_t_3d_logopilihan_good_back.scale = (0.3069, 0.3069, 0.3069)
ob_t_3d_nutritions_good_right.location = (-0.03646, 1.053, -0.1633)
ob_t_3d_nutritions_good_right.rotation_euler = (1.571, -0.0, 3.142)
ob_t_3d_nutritions_good_right.scale = (0.4496, 2.409, 1.0)
ob_t_3d_logorecycle_good_left.location = (0.0, -1.054, 1.635)
ob_t_3d_logorecycle_good_left.rotation_euler = (1.571, -0.0, 0.0)
ob_t_3d_logorecycle_good_left.scale = (0.3315, 0.3315, 0.3315)
ob_t_3d_barcode_good_left.location = (0.0, -1.051, -1.455)
ob_t_3d_barcode_good_left.rotation_euler = (1.571, -0.0, 0.0)
ob_t_3d_barcode_good_left.scale = (0.606, 0.606, 0.606)
ob_t_3d_komposisiall_good_left.location = (0.0, -1.052, 0.444)
ob_t_3d_komposisiall_good_left.rotation_euler = (1.571, -0.0, 0.0)
ob_t_3d_komposisiall_good_left.scale = (1.449, 1.449, 1.449)
ob_t_3d_contact_good_left.location = (0.0, -1.052, -0.7227)
ob_t_3d_contact_good_left.rotation_euler = (1.571, -0.0, 0.0)
ob_t_3d_contact_good_left.scale = (0.8752, 0.8752, 0.8752)
ob_t_3d_rasavanila_good_front.location = (0.6473, 0.2657, -1.014)
ob_t_3d_rasavanila_good_front.rotation_euler = (1.571, -4.371e-08, 1.571)
ob_t_3d_rasavanila_good_front.scale = (0.2934, 0.2934, 0.2934)
ob_t_3d_netto115ml_good_front.location = (0.6473, 0.6534, -1.574)
ob_t_3d_netto115ml_good_front.rotation_euler = (1.571, -4.371e-08, 1.571)
ob_t_3d_netto115ml_good_front.scale = (0.3148, 0.3148, 0.3148)
ob_t_3d_logohalal_good_front.location = (0.6521, -0.6861, -1.379)
ob_t_3d_logohalal_good_front.rotation_euler = (1.571, -4.371e-08, 1.571)
ob_t_3d_logohalal_good_front.scale = (0.3148, 0.3148, 0.3148)
ob_t_3d_logopilihan_good_front.location = (0.6521, -0.639, -0.6273)
ob_t_3d_logopilihan_good_front.rotation_euler = (1.571, -4.371e-08, 1.571)
ob_t_3d_logopilihan_good_front.scale = (0.3148, 0.3148, 0.3148)
ob_t_3d_seal_good_up.location = (-0.2743, 0.6647, 1.84)
ob_t_3d_seal_good_up.rotation_euler = (0.0, -0.0, 1.571)
ob_t_3d_seal_good_up.scale = (0.1489, 0.3563, 0.3563)
ob_t_3d_kodeprod_good_up.location = (-0.302, -0.6585, 1.84)
ob_t_3d_kodeprod_good_up.rotation_euler = (0.0, -0.0, 1.571)
ob_t_3d_kodeprod_good_up.scale = (0.1861, 0.1861, 0.1861)
ob_t_3d_exp_good_up.location = (-0.2126, -0.6525, 1.842)
ob_t_3d_exp_good_up.rotation_euler = (0.0, -0.0, 1.571)
ob_t_3d_exp_good_up.scale = (0.1948, 0.1948, 0.1948)
ob_t_3d_netto115ml_good_front_001.location = (0.6473, 0.6534, -1.574)
ob_t_3d_netto115ml_good_front_001.rotation_euler = (1.571, -4.371e-08, 1.571)
ob_t_3d_netto115ml_good_front_001.scale = (0.3148, 0.3148, 0.3148)
ob_t_3d_rasavanila_good_front_001.location = (0.6473, 0.2657, -1.014)
ob_t_3d_rasavanila_good_front_001.rotation_euler = (1.571, -4.371e-08, 1.571)
ob_t_3d_rasavanila_good_front_001.scale = (0.2934, 0.2934, 0.2934)
ob_t_3d_nutritions_good_right_001.location = (-0.0238, 1.054, -0.1633)
ob_t_3d_nutritions_good_right_001.rotation_euler = (1.571, -0.0, 3.142)
ob_t_3d_nutritions_good_right_001.scale = (0.4496, 2.409, 1.0)
ob_t_3d_rasavanila_good_back_001.location = (-0.6378, -0.3141, -0.9771)
ob_t_3d_rasavanila_good_back_001.rotation_euler = (1.571, -4.371e-08, 4.712)
ob_t_3d_rasavanila_good_back_001.scale = (0.355, 0.355, 0.355)
ob_t_3d_netto115ml_good_back_001.location = (-0.6378, -0.7032, -1.553)
ob_t_3d_netto115ml_good_back_001.rotation_euler = (1.571, -4.371e-08, 4.712)
ob_t_3d_netto115ml_good_back_001.scale = (0.3069, 0.3069, 0.3069)
ob_t_3d_barcode_good_left_001.location = (0.0, -1.051, -1.455)
ob_t_3d_barcode_good_left_001.rotation_euler = (1.571, -0.0, 0.0)
ob_t_3d_barcode_good_left_001.scale = (0.606, 0.606, 0.606)
ob_t_3d_komposisiall_good_left_001.location = (0.0, -1.052, 0.444)
ob_t_3d_komposisiall_good_left_001.rotation_euler = (1.571, -0.0, 0.0)
ob_t_3d_komposisiall_good_left_001.scale = (1.449, 1.449, 1.449)
ob_t_3d_contact_good_left_001.location = (0.0, -1.052, -0.7227)
ob_t_3d_contact_good_left_001.rotation_euler = (1.571, -0.0, 0.0)
ob_t_3d_contact_good_left_001.scale = (0.8752, 0.8752, 0.8752)
ob_t_3d_netto115ml_good_front_002.location = (0.6473, 0.6534, -1.574)
ob_t_3d_netto115ml_good_front_002.rotation_euler = (1.571, -4.371e-08, 1.571)
ob_t_3d_netto115ml_good_front_002.scale = (0.3148, 0.3148, 0.3148)
ob_t_3d_rasavanila_good_front_002.location = (0.6473, 0.2657, -1.014)
ob_t_3d_rasavanila_good_front_002.rotation_euler = (1.571, -4.371e-08, 1.571)
ob_t_3d_rasavanila_good_front_002.scale = (0.2934, 0.2934, 0.2934)
ob_t_3d_nutritions_good_right_002.location = (-0.0238, 1.054, -0.1633)
ob_t_3d_nutritions_good_right_002.rotation_euler = (1.571, -0.0, 3.142)
ob_t_3d_nutritions_good_right_002.scale = (0.4496, 2.409, 1.0)
ob_t_3d_rasavanila_good_back_002.location = (-0.6378, -0.3141, -0.9771)
ob_t_3d_rasavanila_good_back_002.rotation_euler = (1.571, -4.371e-08, 4.712)
ob_t_3d_rasavanila_good_back_002.scale = (0.355, 0.355, 0.355)
ob_t_3d_netto115ml_good_back_002.location = (-0.6378, -0.7032, -1.553)
ob_t_3d_netto115ml_good_back_002.rotation_euler = (1.571, -4.371e-08, 4.712)
ob_t_3d_netto115ml_good_back_002.scale = (0.3069, 0.3069, 0.3069)
ob_t_3d_barcode_good_left_002.location = (0.0, -1.051, -1.455)
ob_t_3d_barcode_good_left_002.rotation_euler = (1.571, -0.0, 0.0)
ob_t_3d_barcode_good_left_002.scale = (0.606, 0.606, 0.606)
ob_t_3d_komposisiall_good_left_002.location = (0.0, -1.052, 0.444)
ob_t_3d_komposisiall_good_left_002.rotation_euler = (1.571, -0.0, 0.0)
ob_t_3d_komposisiall_good_left_002.scale = (1.449, 1.449, 1.449)
ob_t_3d_contact_good_left_002.location = (0.0, -1.052, -0.7227)
ob_t_3d_contact_good_left_002.rotation_euler = (1.571, -0.0, 0.0)
ob_t_3d_contact_good_left_002.scale = (0.8752, 0.8752, 0.8752)

# ---- collection membership
col_collection.objects.link(ob_susu_115ml)
col_collection.objects.link(ob_empty)
col_collection.objects.link(ob_empty_001)
col_collection.objects.link(ob_empty_002)
col_vanila_behind.objects.link(ob_t_3d_logohalal_back)
col_vanila_behind.objects.link(ob_t_3d_rasavanila_good_back)
col_vanila_behind.objects.link(ob_t_3d_netto115ml_good_back)
col_vanila_behind.objects.link(ob_t_3d_logopilihan_good_back)
col_vanila_nutrition.objects.link(ob_t_3d_nutritions_good_right)
col_vanila_komposisi.objects.link(ob_t_3d_logorecycle_good_left)
col_vanila_komposisi.objects.link(ob_t_3d_barcode_good_left)
col_vanila_komposisi.objects.link(ob_t_3d_komposisiall_good_left)
col_vanila_komposisi.objects.link(ob_t_3d_contact_good_left)
col_vanila_front.objects.link(ob_t_3d_rasavanila_good_front)
col_vanila_front.objects.link(ob_t_3d_netto115ml_good_front)
col_vanila_front.objects.link(ob_t_3d_logohalal_good_front)
col_vanila_front.objects.link(ob_t_3d_logopilihan_good_front)
col_all_up.objects.link(ob_t_3d_seal_good_up)
col_all_up.objects.link(ob_t_3d_kodeprod_good_up)
col_all_up.objects.link(ob_t_3d_exp_good_up)
col_cokelat_front.objects.link(ob_t_3d_netto115ml_good_front_001)
col_cokelat_front.objects.link(ob_t_3d_rasavanila_good_front_001)
col_cokelat_natrium.objects.link(ob_t_3d_nutritions_good_right_001)
col_cokelat_behind.objects.link(ob_t_3d_rasavanila_good_back_001)
col_cokelat_behind.objects.link(ob_t_3d_netto115ml_good_back_001)
col_cokelat_komposisi.objects.link(ob_t_3d_barcode_good_left_001)
col_cokelat_komposisi.objects.link(ob_t_3d_komposisiall_good_left_001)
col_cokelat_komposisi.objects.link(ob_t_3d_contact_good_left_001)
col_stroberi_front.objects.link(ob_t_3d_netto115ml_good_front_002)
col_stroberi_front.objects.link(ob_t_3d_rasavanila_good_front_002)
col_stroberi_nutrition.objects.link(ob_t_3d_nutritions_good_right_002)
col_stroberi_behind.objects.link(ob_t_3d_rasavanila_good_back_002)
col_stroberi_behind.objects.link(ob_t_3d_netto115ml_good_back_002)
col_stroberi_komposisi.objects.link(ob_t_3d_barcode_good_left_002)
col_stroberi_komposisi.objects.link(ob_t_3d_komposisiall_good_left_002)
col_stroberi_komposisi.objects.link(ob_t_3d_contact_good_left_002)

# ---- scene / render settings (as saved in the file)
scene.frame_start = 1; scene.frame_end = 250; scene.frame_set(0)
scene.render.engine = 'BLENDER_EEVEE_NEXT'
scene.cycles.sampling_pattern = 'TABULATED_SOBOL'
scene.view_settings.view_transform = 'Filmic'
bpy.context.view_layer.update()

# ---- added for rendering (the .blend has no active camera and no usable light): camera, sun
cam_auto = bpy.data.cameras.new('AutoCamera')
cam_auto.lens = 50.0
cam_auto.sensor_width = 36.0
cam_auto.clip_end = 1000.0
ob_auto_camera = bpy.data.objects.new('AutoCamera', cam_auto)
scene.collection.objects.link(ob_auto_camera)
ob_auto_camera.location = (4.1029, -4.93455, 3.30552)
ob_auto_camera.rotation_euler = (1.09748, -7.21219e-08, 0.694738)
scene.camera = ob_auto_camera
light_auto_sun = bpy.data.lights.new('AutoSun', 'SUN')
light_auto_sun.energy = 3.0
light_auto_sun.angle = 0.0523599
ob_auto_sun = bpy.data.objects.new('AutoSun', light_auto_sun)
scene.collection.objects.link(ob_auto_sun)
ob_auto_sun.rotation_euler = (0.872665, 0.174533, 0.523599)
bpy.context.view_layer.update()
